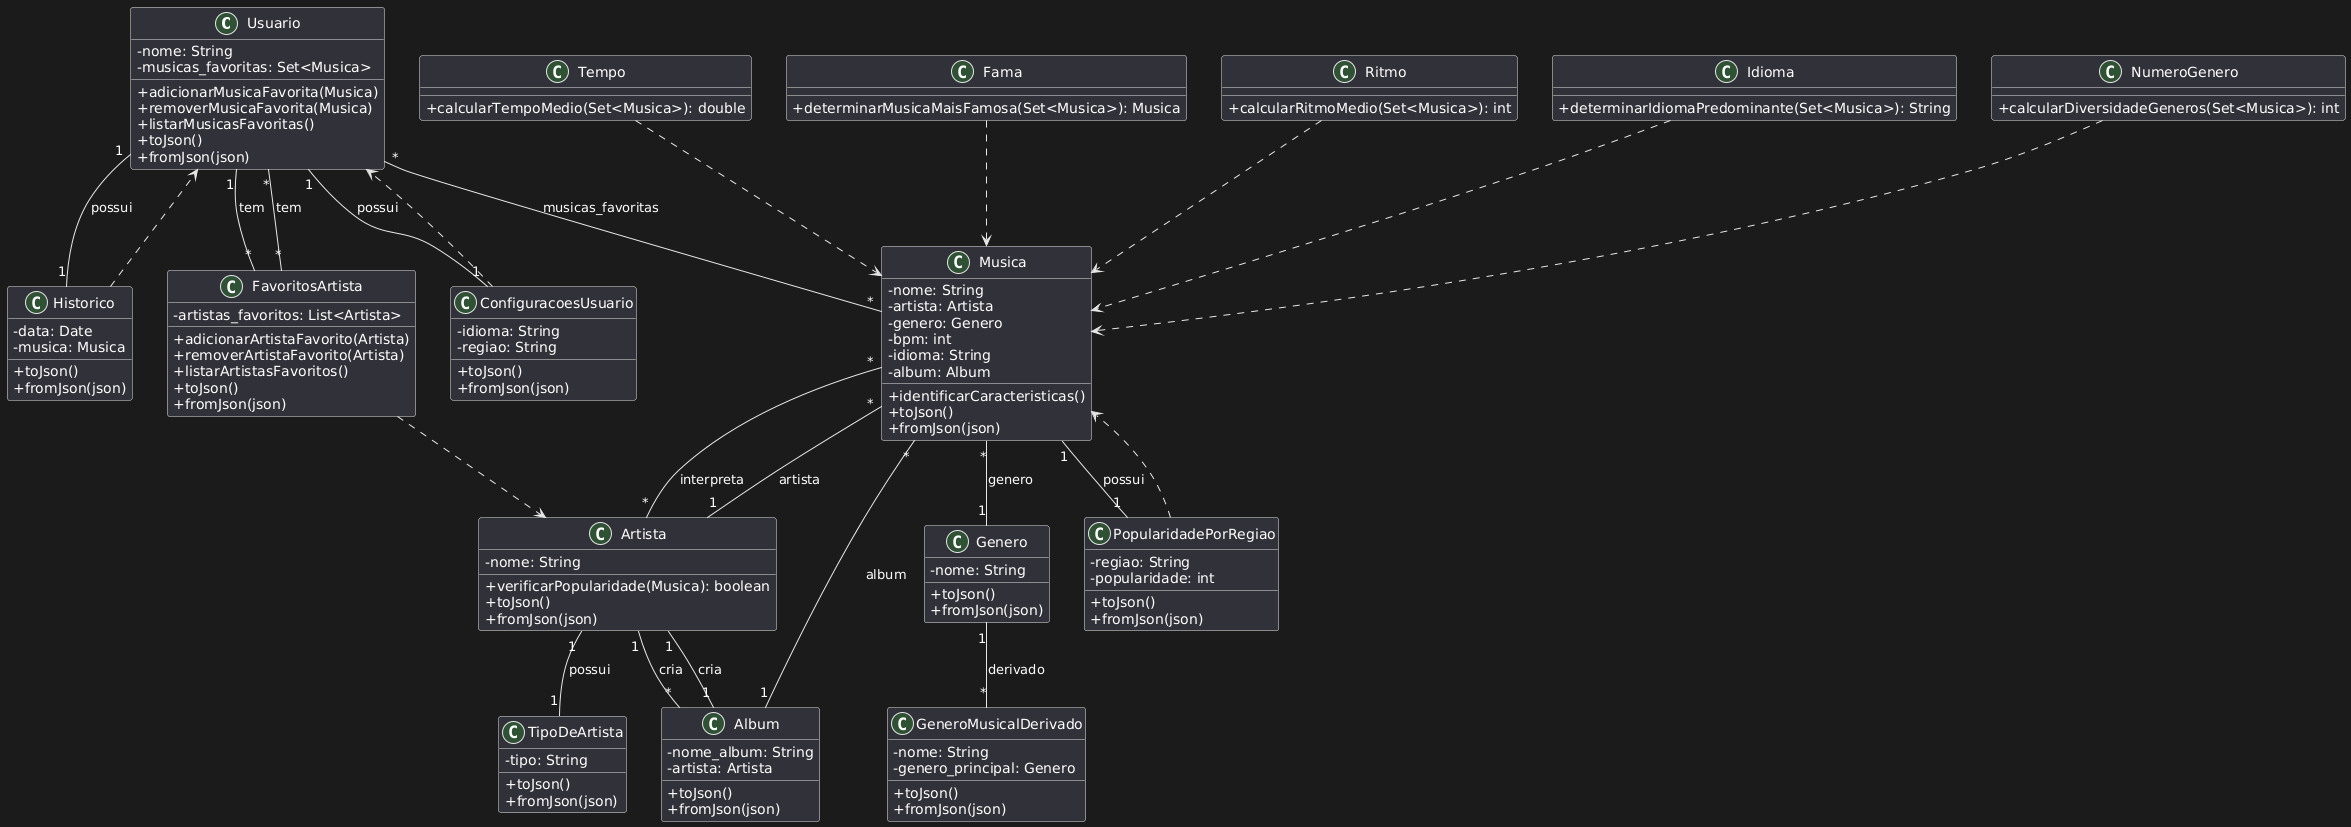

The diagram above was rendered by PlantUML. Its source (embedded in the PNG):
@startuml
' Define as cores das classes
skinparam classAttributeIconSize 0

' Classe Usuario
class Usuario {
    - nome: String
    - musicas_favoritas: Set<Musica>
    + adicionarMusicaFavorita(Musica)
    + removerMusicaFavorita(Musica)
    + listarMusicasFavoritas()
    + toJson()
    + fromJson(json)
}

' Classe Musica
class Musica {
    - nome: String
    - artista: Artista
    - genero: Genero
    - bpm: int
    - idioma: String
    - album: Album
    + identificarCaracteristicas()
    + toJson()
    + fromJson(json)
}

' Classe Artista
class Artista {
    - nome: String
    + verificarPopularidade(Musica): boolean
    + toJson()
    + fromJson(json)
}

' Classe Album
class Album {
    - nome_album: String
    - artista: Artista
    + toJson()
    + fromJson(json)
}

' Classe Genero
class Genero {
    - nome: String
    + toJson()
    + fromJson(json)
}

' Classe GeneroMusicalDerivado
class GeneroMusicalDerivado {
    - nome: String
    - genero_principal: Genero
    + toJson()
    + fromJson(json)
}

' Classe TipoDeArtista
class TipoDeArtista {
    - tipo: String
    + toJson()
    + fromJson(json)
}

' Classe Tempo
class Tempo {
    + calcularTempoMedio(Set<Musica>): double
}

' Classe Fama
class Fama {
    + determinarMusicaMaisFamosa(Set<Musica>): Musica
}

' Classe Ritmo
class Ritmo {
    + calcularRitmoMedio(Set<Musica>): int
}

' Classe Idioma
class Idioma {
    + determinarIdiomaPredominante(Set<Musica>): String
}

' Classe NumeroGenero
class NumeroGenero {
    + calcularDiversidadeGeneros(Set<Musica>): int
}

' Classe Historico
class Historico {
    - data: Date
    - musica: Musica
    + toJson()
    + fromJson(json)
}

' Classe PopularidadePorRegiao
class PopularidadePorRegiao {
    - regiao: String
    - popularidade: int
    + toJson()
    + fromJson(json)
}

' Classe ConfiguracoesUsuario
class ConfiguracoesUsuario {
    - idioma: String
    - regiao: String
    + toJson()
    + fromJson(json)
}

' Classe FavoritosArtista
class FavoritosArtista {
    - artistas_favoritos: List<Artista>
    + adicionarArtistaFavorito(Artista)
    + removerArtistaFavorito(Artista)
    + listarArtistasFavoritos()
    + toJson()
    + fromJson(json)
}

' Relacionamentos
Usuario "1" -- "1" ConfiguracoesUsuario : possui
Usuario "1" -- "1" Historico : possui
Usuario "*" -- "*" FavoritosArtista : tem
Usuario "*" -- "*" Musica : musicas_favoritas
Musica "*" -- "1" Artista : artista
Musica "*" -- "1" Genero : genero
Musica "*" -- "1" Album : album
Musica "1" -- "1" PopularidadePorRegiao : possui
Artista "1" -- "1" TipoDeArtista : possui
Artista "1" -- "*" Album : cria
Artista "*" -- "*" Musica : interpreta
Genero "1" -- "*" GeneroMusicalDerivado : derivado
Album "1" -- "1" Artista : cria
FavoritosArtista "*" -- "1" Usuario : tem

' Novas Conexões (usando dependência)
Tempo ..> Musica
Fama ..> Musica
Ritmo ..> Musica
Idioma ..> Musica
NumeroGenero ..> Musica
Historico ..> Usuario
PopularidadePorRegiao ..> Musica
ConfiguracoesUsuario ..> Usuario
FavoritosArtista ..> Artista
@enduml